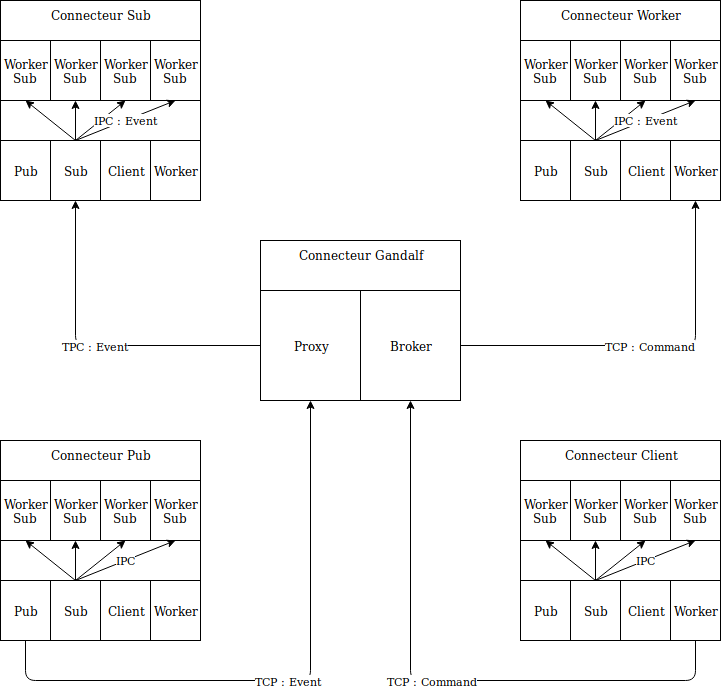

The diagram above was exported from draw.io. Its source (the exported page's mxGraphModel, read from the mxfile embedded in the PNG):
<mxGraphModel dx="1995" dy="1138" grid="1" gridSize="10" guides="1" tooltips="1" connect="1" arrows="1" fold="1" page="1" pageScale="1" pageWidth="827" pageHeight="1169" math="0" shadow="0">
  <root>
    <mxCell id="0" />
    <mxCell id="1" parent="0" />
    <mxCell id="MPuO6W0lel4QpALAY3TC-5" value="" style="group" vertex="1" connectable="0" parent="1">
      <mxGeometry x="300" y="280" width="200" height="160" as="geometry" />
    </mxCell>
    <mxCell id="MPuO6W0lel4QpALAY3TC-2" value="Connecteur Gandalf" style="rounded=0;whiteSpace=wrap;html=1;verticalAlign=top;" vertex="1" parent="MPuO6W0lel4QpALAY3TC-5">
      <mxGeometry width="200" height="160" as="geometry" />
    </mxCell>
    <mxCell id="MPuO6W0lel4QpALAY3TC-3" value="Proxy" style="rounded=0;whiteSpace=wrap;html=1;" vertex="1" parent="MPuO6W0lel4QpALAY3TC-5">
      <mxGeometry y="50" width="100" height="110" as="geometry" />
    </mxCell>
    <mxCell id="MPuO6W0lel4QpALAY3TC-4" value="Broker" style="rounded=0;whiteSpace=wrap;html=1;" vertex="1" parent="MPuO6W0lel4QpALAY3TC-5">
      <mxGeometry x="100" y="50" width="100" height="110" as="geometry" />
    </mxCell>
    <mxCell id="MPuO6W0lel4QpALAY3TC-21" value="" style="group" vertex="1" connectable="0" parent="1">
      <mxGeometry x="40" y="40" width="200" height="200" as="geometry" />
    </mxCell>
    <mxCell id="MPuO6W0lel4QpALAY3TC-6" value="Connecteur Sub" style="rounded=0;whiteSpace=wrap;html=1;verticalAlign=top;" vertex="1" parent="MPuO6W0lel4QpALAY3TC-21">
      <mxGeometry width="200" height="200" as="geometry" />
    </mxCell>
    <mxCell id="MPuO6W0lel4QpALAY3TC-7" value="Pub" style="rounded=0;whiteSpace=wrap;html=1;" vertex="1" parent="MPuO6W0lel4QpALAY3TC-21">
      <mxGeometry y="140" width="50" height="60" as="geometry" />
    </mxCell>
    <mxCell id="MPuO6W0lel4QpALAY3TC-8" value="Sub" style="rounded=0;whiteSpace=wrap;html=1;" vertex="1" parent="MPuO6W0lel4QpALAY3TC-21">
      <mxGeometry x="50" y="140" width="50" height="60" as="geometry" />
    </mxCell>
    <mxCell id="MPuO6W0lel4QpALAY3TC-9" value="Client" style="rounded=0;whiteSpace=wrap;html=1;" vertex="1" parent="MPuO6W0lel4QpALAY3TC-21">
      <mxGeometry x="100" y="140" width="50" height="60" as="geometry" />
    </mxCell>
    <mxCell id="MPuO6W0lel4QpALAY3TC-10" value="Worker" style="rounded=0;whiteSpace=wrap;html=1;" vertex="1" parent="MPuO6W0lel4QpALAY3TC-21">
      <mxGeometry x="150" y="140" width="50" height="60" as="geometry" />
    </mxCell>
    <mxCell id="MPuO6W0lel4QpALAY3TC-12" value="&lt;div&gt;Worker&lt;/div&gt;&lt;div&gt;Sub&lt;br&gt;&lt;/div&gt;" style="rounded=0;whiteSpace=wrap;html=1;" vertex="1" parent="MPuO6W0lel4QpALAY3TC-21">
      <mxGeometry y="40" width="50" height="60" as="geometry" />
    </mxCell>
    <mxCell id="MPuO6W0lel4QpALAY3TC-13" value="&lt;div&gt;Worker&lt;/div&gt;&lt;div&gt;Sub&lt;br&gt;&lt;/div&gt;" style="rounded=0;whiteSpace=wrap;html=1;" vertex="1" parent="MPuO6W0lel4QpALAY3TC-21">
      <mxGeometry x="50" y="40" width="50" height="60" as="geometry" />
    </mxCell>
    <mxCell id="MPuO6W0lel4QpALAY3TC-14" value="&lt;div&gt;Worker&lt;/div&gt;&lt;div&gt;Sub&lt;br&gt;&lt;/div&gt;" style="rounded=0;whiteSpace=wrap;html=1;" vertex="1" parent="MPuO6W0lel4QpALAY3TC-21">
      <mxGeometry x="100" y="40" width="50" height="60" as="geometry" />
    </mxCell>
    <mxCell id="MPuO6W0lel4QpALAY3TC-15" value="&lt;div&gt;Worker&lt;/div&gt;&lt;div&gt;Sub&lt;br&gt;&lt;/div&gt;" style="rounded=0;whiteSpace=wrap;html=1;" vertex="1" parent="MPuO6W0lel4QpALAY3TC-21">
      <mxGeometry x="150" y="40" width="50" height="60" as="geometry" />
    </mxCell>
    <mxCell id="MPuO6W0lel4QpALAY3TC-17" value="" style="endArrow=classic;html=1;entryX=0.5;entryY=1;entryDx=0;entryDy=0;exitX=0.5;exitY=0;exitDx=0;exitDy=0;" edge="1" parent="MPuO6W0lel4QpALAY3TC-21" source="MPuO6W0lel4QpALAY3TC-8" target="MPuO6W0lel4QpALAY3TC-12">
      <mxGeometry width="50" height="50" relative="1" as="geometry">
        <mxPoint x="40" y="510" as="sourcePoint" />
        <mxPoint x="90" y="460" as="targetPoint" />
      </mxGeometry>
    </mxCell>
    <mxCell id="MPuO6W0lel4QpALAY3TC-20" value="" style="endArrow=classic;html=1;entryX=0.5;entryY=1;entryDx=0;entryDy=0;exitX=0.5;exitY=0;exitDx=0;exitDy=0;" edge="1" parent="MPuO6W0lel4QpALAY3TC-21" source="MPuO6W0lel4QpALAY3TC-8" target="MPuO6W0lel4QpALAY3TC-13">
      <mxGeometry width="50" height="50" relative="1" as="geometry">
        <mxPoint x="20" y="260" as="sourcePoint" />
        <mxPoint x="175" y="150" as="targetPoint" />
      </mxGeometry>
    </mxCell>
    <mxCell id="MPuO6W0lel4QpALAY3TC-19" value="" style="endArrow=classic;html=1;entryX=0.5;entryY=1;entryDx=0;entryDy=0;exitX=0.5;exitY=0;exitDx=0;exitDy=0;" edge="1" parent="MPuO6W0lel4QpALAY3TC-21" source="MPuO6W0lel4QpALAY3TC-8" target="MPuO6W0lel4QpALAY3TC-14">
      <mxGeometry width="50" height="50" relative="1" as="geometry">
        <mxPoint x="125" y="190" as="sourcePoint" />
        <mxPoint x="225" y="150" as="targetPoint" />
      </mxGeometry>
    </mxCell>
    <mxCell id="MPuO6W0lel4QpALAY3TC-18" value="IPC : Event" style="endArrow=classic;html=1;entryX=0.5;entryY=1;entryDx=0;entryDy=0;exitX=0.5;exitY=0;exitDx=0;exitDy=0;" edge="1" parent="MPuO6W0lel4QpALAY3TC-21" source="MPuO6W0lel4QpALAY3TC-8" target="MPuO6W0lel4QpALAY3TC-15">
      <mxGeometry width="50" height="50" relative="1" as="geometry">
        <mxPoint x="125" y="190" as="sourcePoint" />
        <mxPoint x="75" y="150" as="targetPoint" />
      </mxGeometry>
    </mxCell>
    <mxCell id="MPuO6W0lel4QpALAY3TC-22" value="" style="group" vertex="1" connectable="0" parent="1">
      <mxGeometry x="40" y="480" width="200" height="200" as="geometry" />
    </mxCell>
    <mxCell id="MPuO6W0lel4QpALAY3TC-23" value="Connecteur Pub" style="rounded=0;whiteSpace=wrap;html=1;verticalAlign=top;" vertex="1" parent="MPuO6W0lel4QpALAY3TC-22">
      <mxGeometry width="200" height="200" as="geometry" />
    </mxCell>
    <mxCell id="MPuO6W0lel4QpALAY3TC-24" value="Pub" style="rounded=0;whiteSpace=wrap;html=1;" vertex="1" parent="MPuO6W0lel4QpALAY3TC-22">
      <mxGeometry y="140" width="50" height="60" as="geometry" />
    </mxCell>
    <mxCell id="MPuO6W0lel4QpALAY3TC-25" value="Sub" style="rounded=0;whiteSpace=wrap;html=1;" vertex="1" parent="MPuO6W0lel4QpALAY3TC-22">
      <mxGeometry x="50" y="140" width="50" height="60" as="geometry" />
    </mxCell>
    <mxCell id="MPuO6W0lel4QpALAY3TC-26" value="Client" style="rounded=0;whiteSpace=wrap;html=1;" vertex="1" parent="MPuO6W0lel4QpALAY3TC-22">
      <mxGeometry x="100" y="140" width="50" height="60" as="geometry" />
    </mxCell>
    <mxCell id="MPuO6W0lel4QpALAY3TC-27" value="Worker" style="rounded=0;whiteSpace=wrap;html=1;" vertex="1" parent="MPuO6W0lel4QpALAY3TC-22">
      <mxGeometry x="150" y="140" width="50" height="60" as="geometry" />
    </mxCell>
    <mxCell id="MPuO6W0lel4QpALAY3TC-28" value="&lt;div&gt;Worker&lt;/div&gt;&lt;div&gt;Sub&lt;br&gt;&lt;/div&gt;" style="rounded=0;whiteSpace=wrap;html=1;" vertex="1" parent="MPuO6W0lel4QpALAY3TC-22">
      <mxGeometry y="40" width="50" height="60" as="geometry" />
    </mxCell>
    <mxCell id="MPuO6W0lel4QpALAY3TC-29" value="&lt;div&gt;Worker&lt;/div&gt;&lt;div&gt;Sub&lt;br&gt;&lt;/div&gt;" style="rounded=0;whiteSpace=wrap;html=1;" vertex="1" parent="MPuO6W0lel4QpALAY3TC-22">
      <mxGeometry x="50" y="40" width="50" height="60" as="geometry" />
    </mxCell>
    <mxCell id="MPuO6W0lel4QpALAY3TC-30" value="&lt;div&gt;Worker&lt;/div&gt;&lt;div&gt;Sub&lt;br&gt;&lt;/div&gt;" style="rounded=0;whiteSpace=wrap;html=1;" vertex="1" parent="MPuO6W0lel4QpALAY3TC-22">
      <mxGeometry x="100" y="40" width="50" height="60" as="geometry" />
    </mxCell>
    <mxCell id="MPuO6W0lel4QpALAY3TC-31" value="&lt;div&gt;Worker&lt;/div&gt;&lt;div&gt;Sub&lt;br&gt;&lt;/div&gt;" style="rounded=0;whiteSpace=wrap;html=1;" vertex="1" parent="MPuO6W0lel4QpALAY3TC-22">
      <mxGeometry x="150" y="40" width="50" height="60" as="geometry" />
    </mxCell>
    <mxCell id="MPuO6W0lel4QpALAY3TC-32" value="" style="endArrow=classic;html=1;entryX=0.5;entryY=1;entryDx=0;entryDy=0;exitX=0.5;exitY=0;exitDx=0;exitDy=0;" edge="1" parent="MPuO6W0lel4QpALAY3TC-22" source="MPuO6W0lel4QpALAY3TC-25" target="MPuO6W0lel4QpALAY3TC-28">
      <mxGeometry width="50" height="50" relative="1" as="geometry">
        <mxPoint x="40" y="510" as="sourcePoint" />
        <mxPoint x="90" y="460" as="targetPoint" />
      </mxGeometry>
    </mxCell>
    <mxCell id="MPuO6W0lel4QpALAY3TC-33" value="" style="endArrow=classic;html=1;entryX=0.5;entryY=1;entryDx=0;entryDy=0;exitX=0.5;exitY=0;exitDx=0;exitDy=0;" edge="1" parent="MPuO6W0lel4QpALAY3TC-22" source="MPuO6W0lel4QpALAY3TC-25" target="MPuO6W0lel4QpALAY3TC-29">
      <mxGeometry width="50" height="50" relative="1" as="geometry">
        <mxPoint x="20" y="260" as="sourcePoint" />
        <mxPoint x="175" y="150" as="targetPoint" />
      </mxGeometry>
    </mxCell>
    <mxCell id="MPuO6W0lel4QpALAY3TC-34" value="" style="endArrow=classic;html=1;entryX=0.5;entryY=1;entryDx=0;entryDy=0;exitX=0.5;exitY=0;exitDx=0;exitDy=0;" edge="1" parent="MPuO6W0lel4QpALAY3TC-22" source="MPuO6W0lel4QpALAY3TC-25" target="MPuO6W0lel4QpALAY3TC-30">
      <mxGeometry width="50" height="50" relative="1" as="geometry">
        <mxPoint x="125" y="190" as="sourcePoint" />
        <mxPoint x="225" y="150" as="targetPoint" />
      </mxGeometry>
    </mxCell>
    <mxCell id="MPuO6W0lel4QpALAY3TC-35" value="IPC" style="endArrow=classic;html=1;entryX=0.5;entryY=1;entryDx=0;entryDy=0;exitX=0.5;exitY=0;exitDx=0;exitDy=0;" edge="1" parent="MPuO6W0lel4QpALAY3TC-22" source="MPuO6W0lel4QpALAY3TC-25" target="MPuO6W0lel4QpALAY3TC-31">
      <mxGeometry width="50" height="50" relative="1" as="geometry">
        <mxPoint x="125" y="190" as="sourcePoint" />
        <mxPoint x="75" y="150" as="targetPoint" />
      </mxGeometry>
    </mxCell>
    <mxCell id="MPuO6W0lel4QpALAY3TC-36" value="Conn" style="group" vertex="1" connectable="0" parent="1">
      <mxGeometry x="560" y="480" width="200" height="200" as="geometry" />
    </mxCell>
    <mxCell id="MPuO6W0lel4QpALAY3TC-37" value="Connecteur Client" style="rounded=0;whiteSpace=wrap;html=1;verticalAlign=top;" vertex="1" parent="MPuO6W0lel4QpALAY3TC-36">
      <mxGeometry width="200" height="200" as="geometry" />
    </mxCell>
    <mxCell id="MPuO6W0lel4QpALAY3TC-38" value="Pub" style="rounded=0;whiteSpace=wrap;html=1;" vertex="1" parent="MPuO6W0lel4QpALAY3TC-36">
      <mxGeometry y="140" width="50" height="60" as="geometry" />
    </mxCell>
    <mxCell id="MPuO6W0lel4QpALAY3TC-39" value="Sub" style="rounded=0;whiteSpace=wrap;html=1;" vertex="1" parent="MPuO6W0lel4QpALAY3TC-36">
      <mxGeometry x="50" y="140" width="50" height="60" as="geometry" />
    </mxCell>
    <mxCell id="MPuO6W0lel4QpALAY3TC-40" value="Client" style="rounded=0;whiteSpace=wrap;html=1;" vertex="1" parent="MPuO6W0lel4QpALAY3TC-36">
      <mxGeometry x="100" y="140" width="50" height="60" as="geometry" />
    </mxCell>
    <mxCell id="MPuO6W0lel4QpALAY3TC-41" value="Worker" style="rounded=0;whiteSpace=wrap;html=1;" vertex="1" parent="MPuO6W0lel4QpALAY3TC-36">
      <mxGeometry x="150" y="140" width="50" height="60" as="geometry" />
    </mxCell>
    <mxCell id="MPuO6W0lel4QpALAY3TC-42" value="&lt;div&gt;Worker&lt;/div&gt;&lt;div&gt;Sub&lt;br&gt;&lt;/div&gt;" style="rounded=0;whiteSpace=wrap;html=1;" vertex="1" parent="MPuO6W0lel4QpALAY3TC-36">
      <mxGeometry y="40" width="50" height="60" as="geometry" />
    </mxCell>
    <mxCell id="MPuO6W0lel4QpALAY3TC-43" value="&lt;div&gt;Worker&lt;/div&gt;&lt;div&gt;Sub&lt;br&gt;&lt;/div&gt;" style="rounded=0;whiteSpace=wrap;html=1;" vertex="1" parent="MPuO6W0lel4QpALAY3TC-36">
      <mxGeometry x="50" y="40" width="50" height="60" as="geometry" />
    </mxCell>
    <mxCell id="MPuO6W0lel4QpALAY3TC-44" value="&lt;div&gt;Worker&lt;/div&gt;&lt;div&gt;Sub&lt;br&gt;&lt;/div&gt;" style="rounded=0;whiteSpace=wrap;html=1;" vertex="1" parent="MPuO6W0lel4QpALAY3TC-36">
      <mxGeometry x="100" y="40" width="50" height="60" as="geometry" />
    </mxCell>
    <mxCell id="MPuO6W0lel4QpALAY3TC-45" value="&lt;div&gt;Worker&lt;/div&gt;&lt;div&gt;Sub&lt;br&gt;&lt;/div&gt;" style="rounded=0;whiteSpace=wrap;html=1;" vertex="1" parent="MPuO6W0lel4QpALAY3TC-36">
      <mxGeometry x="150" y="40" width="50" height="60" as="geometry" />
    </mxCell>
    <mxCell id="MPuO6W0lel4QpALAY3TC-46" value="" style="endArrow=classic;html=1;entryX=0.5;entryY=1;entryDx=0;entryDy=0;exitX=0.5;exitY=0;exitDx=0;exitDy=0;" edge="1" parent="MPuO6W0lel4QpALAY3TC-36" source="MPuO6W0lel4QpALAY3TC-39" target="MPuO6W0lel4QpALAY3TC-42">
      <mxGeometry width="50" height="50" relative="1" as="geometry">
        <mxPoint x="40" y="510" as="sourcePoint" />
        <mxPoint x="90" y="460" as="targetPoint" />
      </mxGeometry>
    </mxCell>
    <mxCell id="MPuO6W0lel4QpALAY3TC-47" value="" style="endArrow=classic;html=1;entryX=0.5;entryY=1;entryDx=0;entryDy=0;exitX=0.5;exitY=0;exitDx=0;exitDy=0;" edge="1" parent="MPuO6W0lel4QpALAY3TC-36" source="MPuO6W0lel4QpALAY3TC-39" target="MPuO6W0lel4QpALAY3TC-43">
      <mxGeometry width="50" height="50" relative="1" as="geometry">
        <mxPoint x="20" y="260" as="sourcePoint" />
        <mxPoint x="175" y="150" as="targetPoint" />
      </mxGeometry>
    </mxCell>
    <mxCell id="MPuO6W0lel4QpALAY3TC-48" value="" style="endArrow=classic;html=1;entryX=0.5;entryY=1;entryDx=0;entryDy=0;exitX=0.5;exitY=0;exitDx=0;exitDy=0;" edge="1" parent="MPuO6W0lel4QpALAY3TC-36" source="MPuO6W0lel4QpALAY3TC-39" target="MPuO6W0lel4QpALAY3TC-44">
      <mxGeometry width="50" height="50" relative="1" as="geometry">
        <mxPoint x="125" y="190" as="sourcePoint" />
        <mxPoint x="225" y="150" as="targetPoint" />
      </mxGeometry>
    </mxCell>
    <mxCell id="MPuO6W0lel4QpALAY3TC-49" value="IPC" style="endArrow=classic;html=1;entryX=0.5;entryY=1;entryDx=0;entryDy=0;exitX=0.5;exitY=0;exitDx=0;exitDy=0;" edge="1" parent="MPuO6W0lel4QpALAY3TC-36" source="MPuO6W0lel4QpALAY3TC-39" target="MPuO6W0lel4QpALAY3TC-45">
      <mxGeometry width="50" height="50" relative="1" as="geometry">
        <mxPoint x="125" y="190" as="sourcePoint" />
        <mxPoint x="75" y="150" as="targetPoint" />
      </mxGeometry>
    </mxCell>
    <mxCell id="MPuO6W0lel4QpALAY3TC-50" value="Conn" style="group" vertex="1" connectable="0" parent="1">
      <mxGeometry x="560" y="40" width="200" height="200" as="geometry" />
    </mxCell>
    <mxCell id="MPuO6W0lel4QpALAY3TC-51" value="Connecteur Worker" style="rounded=0;whiteSpace=wrap;html=1;verticalAlign=top;" vertex="1" parent="MPuO6W0lel4QpALAY3TC-50">
      <mxGeometry width="200" height="200" as="geometry" />
    </mxCell>
    <mxCell id="MPuO6W0lel4QpALAY3TC-52" value="Pub" style="rounded=0;whiteSpace=wrap;html=1;" vertex="1" parent="MPuO6W0lel4QpALAY3TC-50">
      <mxGeometry y="140" width="50" height="60" as="geometry" />
    </mxCell>
    <mxCell id="MPuO6W0lel4QpALAY3TC-53" value="Sub" style="rounded=0;whiteSpace=wrap;html=1;" vertex="1" parent="MPuO6W0lel4QpALAY3TC-50">
      <mxGeometry x="50" y="140" width="50" height="60" as="geometry" />
    </mxCell>
    <mxCell id="MPuO6W0lel4QpALAY3TC-54" value="Client" style="rounded=0;whiteSpace=wrap;html=1;" vertex="1" parent="MPuO6W0lel4QpALAY3TC-50">
      <mxGeometry x="100" y="140" width="50" height="60" as="geometry" />
    </mxCell>
    <mxCell id="MPuO6W0lel4QpALAY3TC-55" value="Worker" style="rounded=0;whiteSpace=wrap;html=1;" vertex="1" parent="MPuO6W0lel4QpALAY3TC-50">
      <mxGeometry x="150" y="140" width="50" height="60" as="geometry" />
    </mxCell>
    <mxCell id="MPuO6W0lel4QpALAY3TC-56" value="&lt;div&gt;Worker&lt;/div&gt;&lt;div&gt;Sub&lt;br&gt;&lt;/div&gt;" style="rounded=0;whiteSpace=wrap;html=1;" vertex="1" parent="MPuO6W0lel4QpALAY3TC-50">
      <mxGeometry y="40" width="50" height="60" as="geometry" />
    </mxCell>
    <mxCell id="MPuO6W0lel4QpALAY3TC-57" value="&lt;div&gt;Worker&lt;/div&gt;&lt;div&gt;Sub&lt;br&gt;&lt;/div&gt;" style="rounded=0;whiteSpace=wrap;html=1;" vertex="1" parent="MPuO6W0lel4QpALAY3TC-50">
      <mxGeometry x="50" y="40" width="50" height="60" as="geometry" />
    </mxCell>
    <mxCell id="MPuO6W0lel4QpALAY3TC-58" value="&lt;div&gt;Worker&lt;/div&gt;&lt;div&gt;Sub&lt;br&gt;&lt;/div&gt;" style="rounded=0;whiteSpace=wrap;html=1;" vertex="1" parent="MPuO6W0lel4QpALAY3TC-50">
      <mxGeometry x="100" y="40" width="50" height="60" as="geometry" />
    </mxCell>
    <mxCell id="MPuO6W0lel4QpALAY3TC-59" value="&lt;div&gt;Worker&lt;/div&gt;&lt;div&gt;Sub&lt;br&gt;&lt;/div&gt;" style="rounded=0;whiteSpace=wrap;html=1;" vertex="1" parent="MPuO6W0lel4QpALAY3TC-50">
      <mxGeometry x="150" y="40" width="50" height="60" as="geometry" />
    </mxCell>
    <mxCell id="MPuO6W0lel4QpALAY3TC-60" value="" style="endArrow=classic;html=1;entryX=0.5;entryY=1;entryDx=0;entryDy=0;exitX=0.5;exitY=0;exitDx=0;exitDy=0;" edge="1" parent="MPuO6W0lel4QpALAY3TC-50" source="MPuO6W0lel4QpALAY3TC-53" target="MPuO6W0lel4QpALAY3TC-56">
      <mxGeometry width="50" height="50" relative="1" as="geometry">
        <mxPoint x="40" y="510" as="sourcePoint" />
        <mxPoint x="90" y="460" as="targetPoint" />
      </mxGeometry>
    </mxCell>
    <mxCell id="MPuO6W0lel4QpALAY3TC-61" value="" style="endArrow=classic;html=1;entryX=0.5;entryY=1;entryDx=0;entryDy=0;exitX=0.5;exitY=0;exitDx=0;exitDy=0;" edge="1" parent="MPuO6W0lel4QpALAY3TC-50" source="MPuO6W0lel4QpALAY3TC-53" target="MPuO6W0lel4QpALAY3TC-57">
      <mxGeometry width="50" height="50" relative="1" as="geometry">
        <mxPoint x="20" y="260" as="sourcePoint" />
        <mxPoint x="175" y="150" as="targetPoint" />
      </mxGeometry>
    </mxCell>
    <mxCell id="MPuO6W0lel4QpALAY3TC-62" value="" style="endArrow=classic;html=1;entryX=0.5;entryY=1;entryDx=0;entryDy=0;exitX=0.5;exitY=0;exitDx=0;exitDy=0;" edge="1" parent="MPuO6W0lel4QpALAY3TC-50" source="MPuO6W0lel4QpALAY3TC-53" target="MPuO6W0lel4QpALAY3TC-58">
      <mxGeometry width="50" height="50" relative="1" as="geometry">
        <mxPoint x="125" y="190" as="sourcePoint" />
        <mxPoint x="225" y="150" as="targetPoint" />
      </mxGeometry>
    </mxCell>
    <mxCell id="MPuO6W0lel4QpALAY3TC-63" value="IPC : Event" style="endArrow=classic;html=1;entryX=0.5;entryY=1;entryDx=0;entryDy=0;exitX=0.5;exitY=0;exitDx=0;exitDy=0;" edge="1" parent="MPuO6W0lel4QpALAY3TC-50" source="MPuO6W0lel4QpALAY3TC-53" target="MPuO6W0lel4QpALAY3TC-59">
      <mxGeometry width="50" height="50" relative="1" as="geometry">
        <mxPoint x="125" y="190" as="sourcePoint" />
        <mxPoint x="75" y="150" as="targetPoint" />
      </mxGeometry>
    </mxCell>
    <mxCell id="MPuO6W0lel4QpALAY3TC-65" value="TPC : Event" style="endArrow=classic;html=1;entryX=0.5;entryY=1;entryDx=0;entryDy=0;exitX=0;exitY=0.5;exitDx=0;exitDy=0;" edge="1" parent="1" source="MPuO6W0lel4QpALAY3TC-3" target="MPuO6W0lel4QpALAY3TC-8">
      <mxGeometry width="50" height="50" relative="1" as="geometry">
        <mxPoint x="40" y="940" as="sourcePoint" />
        <mxPoint x="90" y="890" as="targetPoint" />
        <Array as="points">
          <mxPoint x="115" y="385" />
        </Array>
      </mxGeometry>
    </mxCell>
    <mxCell id="MPuO6W0lel4QpALAY3TC-66" value="TCP : Command" style="endArrow=classic;html=1;entryX=0.5;entryY=1;entryDx=0;entryDy=0;exitX=1;exitY=0.5;exitDx=0;exitDy=0;" edge="1" parent="1" source="MPuO6W0lel4QpALAY3TC-4" target="MPuO6W0lel4QpALAY3TC-55">
      <mxGeometry width="50" height="50" relative="1" as="geometry">
        <mxPoint x="40" y="940" as="sourcePoint" />
        <mxPoint x="90" y="890" as="targetPoint" />
        <Array as="points">
          <mxPoint x="735" y="385" />
        </Array>
      </mxGeometry>
    </mxCell>
    <mxCell id="MPuO6W0lel4QpALAY3TC-68" value="TCP : Event" style="endArrow=classic;html=1;entryX=0.5;entryY=1;entryDx=0;entryDy=0;exitX=0.5;exitY=1;exitDx=0;exitDy=0;" edge="1" parent="1" source="MPuO6W0lel4QpALAY3TC-24" target="MPuO6W0lel4QpALAY3TC-3">
      <mxGeometry width="50" height="50" relative="1" as="geometry">
        <mxPoint x="40" y="960" as="sourcePoint" />
        <mxPoint x="90" y="910" as="targetPoint" />
        <Array as="points">
          <mxPoint x="65" y="720" />
          <mxPoint x="350" y="720" />
        </Array>
      </mxGeometry>
    </mxCell>
    <mxCell id="MPuO6W0lel4QpALAY3TC-69" value="TCP : Command" style="endArrow=classic;html=1;entryX=0.5;entryY=1;entryDx=0;entryDy=0;exitX=0.5;exitY=1;exitDx=0;exitDy=0;" edge="1" parent="1" source="MPuO6W0lel4QpALAY3TC-41" target="MPuO6W0lel4QpALAY3TC-4">
      <mxGeometry width="50" height="50" relative="1" as="geometry">
        <mxPoint x="40" y="960" as="sourcePoint" />
        <mxPoint x="90" y="910" as="targetPoint" />
        <Array as="points">
          <mxPoint x="735" y="720" />
          <mxPoint x="450" y="720" />
        </Array>
      </mxGeometry>
    </mxCell>
  </root>
</mxGraphModel>